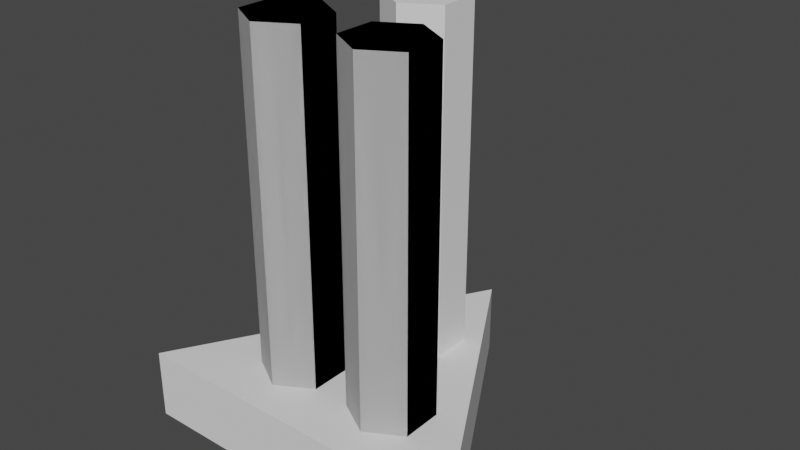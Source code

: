 # Source: battery.blend  (saved by Blender 2.80.75; exported with 4.5.12 LTS)
import bpy
from mathutils import Matrix  # noqa: F401  (used for matrix-valued properties, if any)

bpy.ops.wm.read_factory_settings(use_empty=True)
scene = bpy.context.scene
scene.name = 'Scene'

# ---- collections
col_batterylevel2 = bpy.data.collections.new('BatteryLevel2'); scene.collection.children.link(col_batterylevel2)
col_batterylevel1 = bpy.data.collections.new('BatteryLevel1'); scene.collection.children.link(col_batterylevel1)
col_batterylevel0 = bpy.data.collections.new('BatteryLevel0'); scene.collection.children.link(col_batterylevel0)
col_trianglefloor = bpy.data.collections.new('TriangleFloor'); scene.collection.children.link(col_trianglefloor)

# ---- world
world_world = bpy.data.worlds.new('World'); scene.world = world_world
world_world.use_nodes = True; world_world.node_tree.nodes.clear()
_N = world_world.node_tree.nodes; _L = world_world.node_tree.links
n0 = _N.new('ShaderNodeOutputWorld'); n0.name = 'World Output'; n0.location = (300, 300)
n1 = _N.new('ShaderNodeBackground'); n1.name = 'Background'; n1.location = (10, 300)
n1.inputs[0].default_value = (0.05088, 0.05088, 0.05088, 1.0)
_L.new(n1.outputs[0], n0.inputs[0])
n0.is_active_output = True
world_world.color = (0.05088, 0.05088, 0.05088)
world_world.use_sun_shadow = False
world_world.sun_shadow_jitter_overblur = 0.0

# ---- meshes
me_cylinder_000 = bpy.data.meshes.new('Cylinder.000')
me_cylinder_000.from_pydata([(-1.787, 0.5, -1.0), (-1.787, 0.5, 1.0), (-1.787, -0.5, -1.0), (-1.787, -0.5, 1.0), (-3.519, -0.5, -1.0), (-3.519, -0.5, 1.0), (-3.519, 0.5, -1.0), (-3.519, 0.5, 1.0), (-2.653, 1.0, -1.0), (-2.653, 1.0, 1.0), (-3.519, 0.5, -1.0), (-3.519, 0.5, 1.0), (-3.519, -0.5, -1.0), (-3.519, -0.5, 1.0), (-2.653, -1.0, -1.0), (-2.653, -1.0, 1.0), (-1.787, -0.5, -1.0), (-1.787, -0.5, 1.0), (-1.787, 0.5, -1.0), (-1.787, 0.5, 1.0)], [], [(8, 9, 1, 0), (0, 1, 3, 2), (2, 3, 15, 14), (14, 15, 5, 4), (1, 9, 7, 5, 15, 3), (4, 5, 7, 6), (6, 7, 9, 8), (8, 0, 2, 14, 4, 6), (8, 10, 11, 9), (10, 12, 13, 11), (12, 14, 15, 13), (14, 16, 17, 15), (11, 13, 15, 17, 19, 9), (16, 18, 19, 17), (18, 8, 9, 19), (8, 18, 16, 14, 12, 10)])
me_cylinder_000.use_remesh_preserve_volume = False
me_cylinder_000.use_remesh_preserve_attributes = False
me_cylinder_000.use_mirror_vertex_groups = False
me_cylinder_000.update()
me_cylinder_003 = bpy.data.meshes.new('Cylinder.003')
me_cylinder_003.from_pydata([(0.0, 1.0, -1.0), (0.0, 1.0, 1.0), (0.866, 0.5, -1.0), (0.866, 0.5, 1.0), (0.866, -0.5, -1.0), (0.866, -0.5, 1.0), (-8.742e-08, -1.0, -1.0), (-8.742e-08, -1.0, 1.0), (-0.866, -0.5, -1.0), (-0.866, -0.5, 1.0), (-0.866, 0.5, -1.0), (-0.866, 0.5, 1.0)], [], [(0, 1, 3, 2), (2, 3, 5, 4), (4, 5, 7, 6), (6, 7, 9, 8), (3, 1, 11, 9, 7, 5), (8, 9, 11, 10), (10, 11, 1, 0), (0, 2, 4, 6, 8, 10)])
me_cylinder_003.use_remesh_preserve_volume = False
me_cylinder_003.use_remesh_preserve_attributes = False
me_cylinder_003.use_mirror_vertex_groups = False
me_cylinder_003.update()
me_cylinder_005 = bpy.data.meshes.new('Cylinder.005')
me_cylinder_005.from_pydata([(0.866, 0.5, -1.0), (0.866, 0.5, 1.0), (0.866, -0.5, -1.0), (0.866, -0.5, 1.0), (-0.866, -0.5, -1.0), (-0.866, -0.5, 1.0), (-0.866, 0.5, -1.0), (-0.866, 0.5, 1.0), (0.0, 1.0, -1.0), (0.0, 1.0, 1.0), (-0.866, 0.5, -1.0), (-0.866, 0.5, 1.0), (-0.866, -0.5, -1.0), (-0.866, -0.5, 1.0), (0.0, -1.0, -1.0), (0.0, -1.0, 1.0), (0.866, -0.5, -1.0), (0.866, -0.5, 1.0), (0.866, 0.5, -1.0), (0.866, 0.5, 1.0)], [], [(8, 9, 1, 0), (0, 1, 3, 2), (2, 3, 15, 14), (14, 15, 5, 4), (1, 9, 7, 5, 15, 3), (4, 5, 7, 6), (6, 7, 9, 8), (8, 0, 2, 14, 4, 6), (8, 10, 11, 9), (10, 12, 13, 11), (12, 14, 15, 13), (14, 16, 17, 15), (11, 13, 15, 17, 19, 9), (16, 18, 19, 17), (18, 8, 9, 19), (8, 18, 16, 14, 12, 10)])
_uv = me_cylinder_005.uv_layers.new(name='UVMap')
_uv.uv.foreach_set('vector', [1.0, 0.5, 1.0, 1.0, 0.8333, 1.0, 0.8333, 0.5, 0.8333, 0.5, 0.8333, 1.0, 0.6667, 1.0, 0.6667, 0.5, 0.6667, 0.5, 0.6667, 1.0, 0.5, 1.0, 0.5, 0.5, 0.5, 0.5, 0.5, 1.0, 0.3333, 1.0, 0.3333, 0.5, 0.4578, 0.37, 0.25, 0.49, 0.04215, 0.37, 0.04215, 0.13, 0.25, 0.01, 0.4578, 0.13, 0.3333, 0.5, 0.3333, 1.0, 0.1667, 1.0, 0.1667, 0.5, 0.1667, 0.5, 0.1667, 1.0, -8.941e-08, 1.0, -8.941e-08, 0.5, 0.75, 0.49, 0.9578, 0.37, 0.9578, 0.13, 0.75, 0.01, 0.5422, 0.13, 0.5422, 0.37, 1.0, 0.5, 0.8333, 0.5, 0.8333, 1.0, 1.0, 1.0, 0.8333, 0.5, 0.6667, 0.5, 0.6667, 1.0, 0.8333, 1.0, 0.6667, 0.5, 0.5, 0.5, 0.5, 1.0, 0.6667, 1.0, 0.5, 0.5, 0.3333, 0.5, 0.3333, 1.0, 0.5, 1.0, 0.4578, 0.37, 0.4578, 0.13, 0.25, 0.01, 0.04215, 0.13, 0.04215, 0.37, 0.25, 0.49, 0.3333, 0.5, 0.1667, 0.5, 0.1667, 1.0, 0.3333, 1.0, 0.1667, 0.5, -8.941e-08, 0.5, -8.941e-08, 1.0, 0.1667, 1.0, 0.75, 0.49, 0.5422, 0.37, 0.5422, 0.13, 0.75, 0.01, 0.9578, 0.13, 0.9578, 0.37])
me_cylinder_005.use_remesh_preserve_volume = False
me_cylinder_005.use_remesh_preserve_attributes = False
me_cylinder_005.use_mirror_vertex_groups = False
me_cylinder_005.update()
me_cylinder_008 = bpy.data.meshes.new('Cylinder.008')
me_cylinder_008.from_pydata([(-1.787, 0.5, -1.0), (-1.787, 0.5, 1.0), (-1.787, -0.5, -1.0), (-1.787, -0.5, 1.0), (-3.519, -0.5, -1.0), (-3.519, -0.5, 1.0), (-3.519, 0.5, -1.0), (-3.519, 0.5, 1.0), (-2.653, 1.0, -1.0), (-2.653, 1.0, 1.0), (-3.519, 0.5, -1.0), (-3.519, 0.5, 1.0), (-3.519, -0.5, -1.0), (-3.519, -0.5, 1.0), (-2.653, -1.0, -1.0), (-2.653, -1.0, 1.0), (-1.787, -0.5, -1.0), (-1.787, -0.5, 1.0), (-1.787, 0.5, -1.0), (-1.787, 0.5, 1.0)], [], [(8, 9, 1, 0), (0, 1, 3, 2), (2, 3, 15, 14), (14, 15, 5, 4), (1, 9, 7, 5, 15, 3), (4, 5, 7, 6), (6, 7, 9, 8), (8, 0, 2, 14, 4, 6), (8, 10, 11, 9), (10, 12, 13, 11), (12, 14, 15, 13), (14, 16, 17, 15), (11, 13, 15, 17, 19, 9), (16, 18, 19, 17), (18, 8, 9, 19), (8, 18, 16, 14, 12, 10)])
_uv = me_cylinder_008.uv_layers.new(name='UVMap')
_uv.uv.foreach_set('vector', [1.0, 0.5, 1.0, 1.0, 0.8333, 1.0, 0.8333, 0.5, 0.8333, 0.5, 0.8333, 1.0, 0.6667, 1.0, 0.6667, 0.5, 0.6667, 0.5, 0.6667, 1.0, 0.5, 1.0, 0.5, 0.5, 0.5, 0.5, 0.5, 1.0, 0.3333, 1.0, 0.3333, 0.5, 0.4578, 0.37, 0.25, 0.49, 0.04215, 0.37, 0.04215, 0.13, 0.25, 0.01, 0.4578, 0.13, 0.3333, 0.5, 0.3333, 1.0, 0.1667, 1.0, 0.1667, 0.5, 0.1667, 0.5, 0.1667, 1.0, -8.941e-08, 1.0, -8.941e-08, 0.5, 0.75, 0.49, 0.9578, 0.37, 0.9578, 0.13, 0.75, 0.01, 0.5422, 0.13, 0.5422, 0.37, 1.0, 0.5, 0.8333, 0.5, 0.8333, 1.0, 1.0, 1.0, 0.8333, 0.5, 0.6667, 0.5, 0.6667, 1.0, 0.8333, 1.0, 0.6667, 0.5, 0.5, 0.5, 0.5, 1.0, 0.6667, 1.0, 0.5, 0.5, 0.3333, 0.5, 0.3333, 1.0, 0.5, 1.0, 0.4578, 0.37, 0.4578, 0.13, 0.25, 0.01, 0.04215, 0.13, 0.04215, 0.37, 0.25, 0.49, 0.3333, 0.5, 0.1667, 0.5, 0.1667, 1.0, 0.3333, 1.0, 0.1667, 0.5, -8.941e-08, 0.5, -8.941e-08, 1.0, 0.1667, 1.0, 0.75, 0.49, 0.5422, 0.37, 0.5422, 0.13, 0.75, 0.01, 0.9578, 0.13, 0.9578, 0.37])
me_cylinder_008.use_remesh_preserve_volume = False
me_cylinder_008.use_remesh_preserve_attributes = False
me_cylinder_008.use_mirror_vertex_groups = False
me_cylinder_008.update()
me_cylinder_006 = bpy.data.meshes.new('Cylinder.006')
me_cylinder_006.from_pydata([(0.866, 0.5, -1.0), (0.866, 0.5, 1.0), (0.866, -0.5, -1.0), (0.866, -0.5, 1.0), (-0.866, -0.5, -1.0), (-0.866, -0.5, 1.0), (-0.866, 0.5, -1.0), (-0.866, 0.5, 1.0), (0.0, 1.0, -1.0), (0.0, 1.0, 1.0), (-0.866, 0.5, -1.0), (-0.866, 0.5, 1.0), (-0.866, -0.5, -1.0), (-0.866, -0.5, 1.0), (0.0, -1.0, -1.0), (0.0, -1.0, 1.0), (0.866, -0.5, -1.0), (0.866, -0.5, 1.0), (0.866, 0.5, -1.0), (0.866, 0.5, 1.0)], [], [(8, 9, 1, 0), (0, 1, 3, 2), (2, 3, 15, 14), (14, 15, 5, 4), (1, 9, 7, 5, 15, 3), (4, 5, 7, 6), (6, 7, 9, 8), (8, 0, 2, 14, 4, 6), (8, 10, 11, 9), (10, 12, 13, 11), (12, 14, 15, 13), (14, 16, 17, 15), (11, 13, 15, 17, 19, 9), (16, 18, 19, 17), (18, 8, 9, 19), (8, 18, 16, 14, 12, 10)])
_uv = me_cylinder_006.uv_layers.new(name='UVMap')
_uv.uv.foreach_set('vector', [1.0, 0.5, 1.0, 1.0, 0.8333, 1.0, 0.8333, 0.5, 0.8333, 0.5, 0.8333, 1.0, 0.6667, 1.0, 0.6667, 0.5, 0.6667, 0.5, 0.6667, 1.0, 0.5, 1.0, 0.5, 0.5, 0.5, 0.5, 0.5, 1.0, 0.3333, 1.0, 0.3333, 0.5, 0.4578, 0.37, 0.25, 0.49, 0.04215, 0.37, 0.04215, 0.13, 0.25, 0.01, 0.4578, 0.13, 0.3333, 0.5, 0.3333, 1.0, 0.1667, 1.0, 0.1667, 0.5, 0.1667, 0.5, 0.1667, 1.0, -8.941e-08, 1.0, -8.941e-08, 0.5, 0.75, 0.49, 0.9578, 0.37, 0.9578, 0.13, 0.75, 0.01, 0.5422, 0.13, 0.5422, 0.37, 1.0, 0.5, 0.8333, 0.5, 0.8333, 1.0, 1.0, 1.0, 0.8333, 0.5, 0.6667, 0.5, 0.6667, 1.0, 0.8333, 1.0, 0.6667, 0.5, 0.5, 0.5, 0.5, 1.0, 0.6667, 1.0, 0.5, 0.5, 0.3333, 0.5, 0.3333, 1.0, 0.5, 1.0, 0.4578, 0.37, 0.4578, 0.13, 0.25, 0.01, 0.04215, 0.13, 0.04215, 0.37, 0.25, 0.49, 0.3333, 0.5, 0.1667, 0.5, 0.1667, 1.0, 0.3333, 1.0, 0.1667, 0.5, -8.941e-08, 0.5, -8.941e-08, 1.0, 0.1667, 1.0, 0.75, 0.49, 0.5422, 0.37, 0.5422, 0.13, 0.75, 0.01, 0.9578, 0.13, 0.9578, 0.37])
me_cylinder_006.use_remesh_preserve_volume = False
me_cylinder_006.use_remesh_preserve_attributes = False
me_cylinder_006.use_mirror_vertex_groups = False
me_cylinder_006.update()
me_cylinder_009 = bpy.data.meshes.new('Cylinder.009')
me_cylinder_009.from_pydata([(0.866, 0.5, -1.0), (0.866, 0.5, 1.0), (0.866, -0.5, -1.0), (0.866, -0.5, 1.0), (-0.866, -0.5, -1.0), (-0.866, -0.5, 1.0), (-0.866, 0.5, -1.0), (-0.866, 0.5, 1.0), (0.0, 1.0, -1.0), (0.0, 1.0, 1.0), (-0.866, 0.5, -1.0), (-0.866, 0.5, 1.0), (-0.866, -0.5, -1.0), (-0.866, -0.5, 1.0), (0.0, -1.0, -1.0), (0.0, -1.0, 1.0), (0.866, -0.5, -1.0), (0.866, -0.5, 1.0), (0.866, 0.5, -1.0), (0.866, 0.5, 1.0)], [], [(8, 9, 1, 0), (0, 1, 3, 2), (2, 3, 15, 14), (14, 15, 5, 4), (1, 9, 7, 5, 15, 3), (4, 5, 7, 6), (6, 7, 9, 8), (8, 0, 2, 14, 4, 6), (8, 10, 11, 9), (10, 12, 13, 11), (12, 14, 15, 13), (14, 16, 17, 15), (11, 13, 15, 17, 19, 9), (16, 18, 19, 17), (18, 8, 9, 19), (8, 18, 16, 14, 12, 10)])
_uv = me_cylinder_009.uv_layers.new(name='UVMap')
_uv.uv.foreach_set('vector', [1.0, 0.5, 1.0, 1.0, 0.8333, 1.0, 0.8333, 0.5, 0.8333, 0.5, 0.8333, 1.0, 0.6667, 1.0, 0.6667, 0.5, 0.6667, 0.5, 0.6667, 1.0, 0.5, 1.0, 0.5, 0.5, 0.5, 0.5, 0.5, 1.0, 0.3333, 1.0, 0.3333, 0.5, 0.4578, 0.37, 0.25, 0.49, 0.04215, 0.37, 0.04215, 0.13, 0.25, 0.01, 0.4578, 0.13, 0.3333, 0.5, 0.3333, 1.0, 0.1667, 1.0, 0.1667, 0.5, 0.1667, 0.5, 0.1667, 1.0, -8.941e-08, 1.0, -8.941e-08, 0.5, 0.75, 0.49, 0.9578, 0.37, 0.9578, 0.13, 0.75, 0.01, 0.5422, 0.13, 0.5422, 0.37, 1.0, 0.5, 0.8333, 0.5, 0.8333, 1.0, 1.0, 1.0, 0.8333, 0.5, 0.6667, 0.5, 0.6667, 1.0, 0.8333, 1.0, 0.6667, 0.5, 0.5, 0.5, 0.5, 1.0, 0.6667, 1.0, 0.5, 0.5, 0.3333, 0.5, 0.3333, 1.0, 0.5, 1.0, 0.4578, 0.37, 0.4578, 0.13, 0.25, 0.01, 0.04215, 0.13, 0.04215, 0.37, 0.25, 0.49, 0.3333, 0.5, 0.1667, 0.5, 0.1667, 1.0, 0.3333, 1.0, 0.1667, 0.5, -8.941e-08, 0.5, -8.941e-08, 1.0, 0.1667, 1.0, 0.75, 0.49, 0.5422, 0.37, 0.5422, 0.13, 0.75, 0.01, 0.9578, 0.13, 0.9578, 0.37])
me_cylinder_009.use_remesh_preserve_volume = False
me_cylinder_009.use_remesh_preserve_attributes = False
me_cylinder_009.use_mirror_vertex_groups = False
me_cylinder_009.update()
me_cylinder = bpy.data.meshes.new('Cylinder')
me_cylinder.from_pydata([(0.0, 1.0, -0.0477), (0.0, 1.0, 0.3033), (0.866, -0.5, -0.0477), (0.866, -0.5, 0.3033), (-0.866, -0.5, -0.0477), (-0.866, -0.5, 0.3033)], [], [(0, 1, 3, 2), (2, 3, 5, 4), (3, 1, 5), (4, 5, 1, 0), (0, 2, 4)])
_uv = me_cylinder.uv_layers.new(name='UVMap')
_uv.uv.foreach_set('vector', [1.0, 0.5, 1.0, 1.0, 0.6667, 1.0, 0.6667, 0.5, 0.6667, 0.5, 0.6667, 1.0, 0.3333, 1.0, 0.3333, 0.5, 0.4578, 0.13, 0.25, 0.49, 0.04215, 0.13, 0.3333, 0.5, 0.3333, 1.0, -5.96e-08, 1.0, -5.96e-08, 0.5, 0.75, 0.49, 0.9578, 0.13, 0.5422, 0.13])
me_cylinder.use_remesh_preserve_volume = False
me_cylinder.use_remesh_preserve_attributes = False
me_cylinder.use_mirror_vertex_groups = False
me_cylinder.update()

# ---- objects
ob_cylinder_000 = bpy.data.objects.new('Cylinder.000', me_cylinder_000)
ob_cylinder_002 = bpy.data.objects.new('Cylinder.002', me_cylinder_003)
ob_cylinder_003 = bpy.data.objects.new('Cylinder.003', me_cylinder_005)
ob_cylinder_005 = bpy.data.objects.new('Cylinder.005', me_cylinder_008)
ob_cylinder_001 = bpy.data.objects.new('Cylinder.001', me_cylinder_006)
ob_cylinder_006 = bpy.data.objects.new('Cylinder.006', me_cylinder_009)
ob_cylinder = bpy.data.objects.new('Cylinder', me_cylinder)

# ---- transforms, parenting, visibility, modifiers, constraints
ob_cylinder_000.location = (0.2695, -0.1346, 1.0)
ob_cylinder_000.scale = (0.2015, 0.2015, 1.0)
ob_cylinder_000.lineart.crease_threshold = 0.0
ob_cylinder_002.location = (0.0, 0.4265, 1.0)
ob_cylinder_002.scale = (0.2015, 0.2015, 1.0)
ob_cylinder_002.lineart.crease_threshold = 0.0
ob_cylinder_003.location = (0.2695, -0.1346, 1.0)
ob_cylinder_003.scale = (0.2015, 0.2015, 1.0)
ob_cylinder_003.lineart.crease_threshold = 0.0
ob_cylinder_005.location = (0.2695, -0.1346, 1.0)
ob_cylinder_005.scale = (0.2015, 0.2015, 1.0)
ob_cylinder_005.lineart.crease_threshold = 0.0
ob_cylinder_001.location = (0.2695, -0.1346, 1.0)
ob_cylinder_001.scale = (0.2015, 0.2015, 1.0)
ob_cylinder_001.lineart.crease_threshold = 0.0
ob_cylinder_006.location = (0.2695, -0.1346, 1.0)
ob_cylinder_006.scale = (0.2015, 0.2015, 1.0)
ob_cylinder_006.lineart.crease_threshold = 0.0
ob_cylinder.location = (0.0, 0.0, 0.0)
ob_cylinder.lineart.crease_threshold = 0.0

# ---- collection membership
col_batterylevel2.objects.link(ob_cylinder_000)
col_batterylevel2.objects.link(ob_cylinder_002)
col_batterylevel2.objects.link(ob_cylinder_003)
col_batterylevel1.objects.link(ob_cylinder_005)
col_batterylevel1.objects.link(ob_cylinder_001)
col_batterylevel0.objects.link(ob_cylinder_006)
col_trianglefloor.objects.link(ob_cylinder)

# ---- scene / render settings (as saved in the file)
scene.frame_start = 1; scene.frame_end = 250; scene.frame_set(1)
scene.render.engine = 'BLENDER_EEVEE_NEXT'
scene.cycles.use_denoising = False
scene.cycles.samples = 128
scene.cycles.sampling_pattern = 'TABULATED_SOBOL'
scene.cycles.use_adaptive_sampling = False
scene.cycles.use_light_tree = False
scene.view_settings.view_transform = 'Filmic'
bpy.context.view_layer.update()

# ---- added for rendering (the .blend has no active camera and no usable light): camera, sun
cam_auto = bpy.data.cameras.new('AutoCamera')
cam_auto.lens = 50.0
cam_auto.sensor_width = 36.0
cam_auto.clip_end = 1000.0
ob_auto_camera = bpy.data.objects.new('AutoCamera', cam_auto)
scene.collection.objects.link(ob_auto_camera)
ob_auto_camera.location = (2.84318, -3.16181, 3.25069)
ob_auto_camera.rotation_euler = (1.09748, -7.21219e-08, 0.694738)
scene.camera = ob_auto_camera
light_auto_sun = bpy.data.lights.new('AutoSun', 'SUN')
light_auto_sun.energy = 3.0
light_auto_sun.angle = 0.0523599
ob_auto_sun = bpy.data.objects.new('AutoSun', light_auto_sun)
scene.collection.objects.link(ob_auto_sun)
ob_auto_sun.rotation_euler = (0.872665, 0.174533, 0.523599)
bpy.context.view_layer.update()
